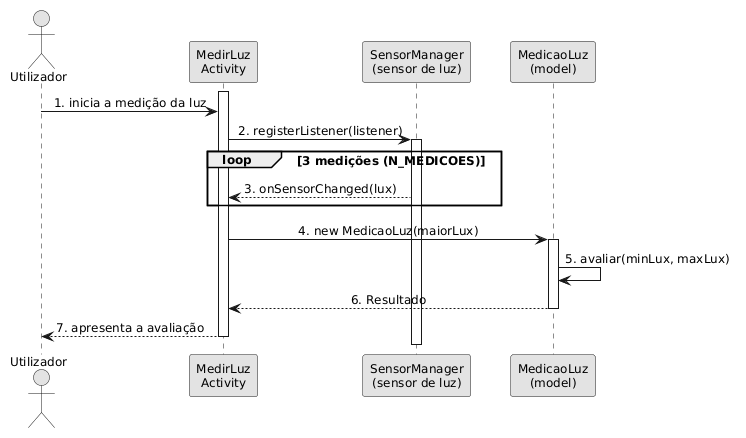

The diagram above was rendered by PlantUML. Its source (embedded in the PNG):
@startuml
skinparam monochrome true
skinparam shadowing false
skinparam defaultFontSize 12
skinparam sequenceMessageAlign center
actor "Utilizador" as u
participant "MedirLuz\nActivity" as act
participant "SensorManager\n(sensor de luz)" as sm
participant "MedicaoLuz\n(model)" as ml
activate act
u -> act : 1. inicia a medição da luz
act -> sm : 2. registerListener(listener)
activate sm
loop 3 medições (N_MEDICOES)
    sm --> act : 3. onSensorChanged(lux)
end
act -> ml : 4. new MedicaoLuz(maiorLux)
activate ml
ml -> ml : 5. avaliar(minLux, maxLux)
ml --> act : 6. Resultado
deactivate ml
act --> u : 7. apresenta a avaliação
deactivate act
deactivate sm
@enduml